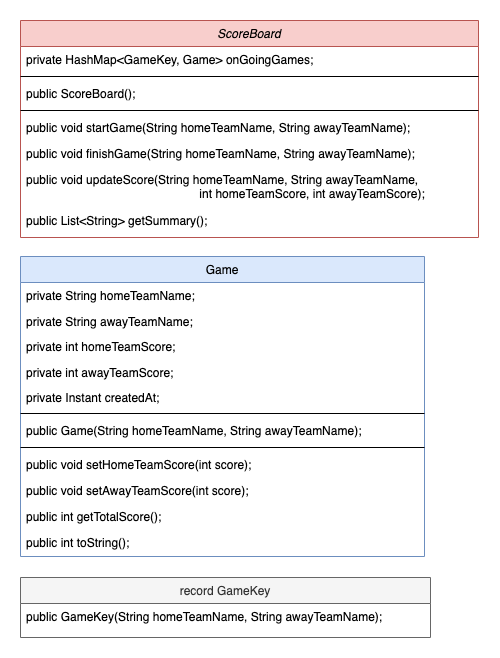

The diagram above was exported from draw.io. Its source (the exported page's mxGraphModel, read from the mxfile embedded in the PNG):
<mxGraphModel dx="1645" dy="853" grid="0" gridSize="10" guides="1" tooltips="1" connect="1" arrows="1" fold="1" page="1" pageScale="1" pageWidth="1169" pageHeight="827" math="0" shadow="0">
  <root>
    <mxCell id="WIyWlLk6GJQsqaUBKTNV-0" />
    <mxCell id="WIyWlLk6GJQsqaUBKTNV-1" parent="WIyWlLk6GJQsqaUBKTNV-0" />
    <mxCell id="zkfFHV4jXpPFQw0GAbJ--0" value="ScoreBoard" style="swimlane;fontStyle=2;align=center;verticalAlign=top;childLayout=stackLayout;horizontal=1;startSize=26;horizontalStack=0;resizeParent=1;resizeLast=0;collapsible=1;marginBottom=0;rounded=0;shadow=0;strokeWidth=1;fillColor=#f8cecc;strokeColor=#b85450;" parent="WIyWlLk6GJQsqaUBKTNV-1" vertex="1">
      <mxGeometry x="152" y="60" width="458" height="217" as="geometry">
        <mxRectangle x="230" y="140" width="160" height="26" as="alternateBounds" />
      </mxGeometry>
    </mxCell>
    <mxCell id="-oDPBmregBeZR6oidZmA-15" value="private HashMap&lt;GameKey, Game&gt; onGoingGames;" style="text;align=left;verticalAlign=top;spacingLeft=4;spacingRight=4;overflow=hidden;rotatable=0;points=[[0,0.5],[1,0.5]];portConstraint=eastwest;" vertex="1" parent="zkfFHV4jXpPFQw0GAbJ--0">
      <mxGeometry y="26" width="458" height="26" as="geometry" />
    </mxCell>
    <mxCell id="-oDPBmregBeZR6oidZmA-38" value="" style="line;html=1;strokeWidth=1;align=left;verticalAlign=middle;spacingTop=-1;spacingLeft=3;spacingRight=3;rotatable=0;labelPosition=right;points=[];portConstraint=eastwest;" vertex="1" parent="zkfFHV4jXpPFQw0GAbJ--0">
      <mxGeometry y="52" width="458" height="8" as="geometry" />
    </mxCell>
    <mxCell id="-oDPBmregBeZR6oidZmA-39" value="public ScoreBoard();" style="text;align=left;verticalAlign=top;spacingLeft=4;spacingRight=4;overflow=hidden;rotatable=0;points=[[0,0.5],[1,0.5]];portConstraint=eastwest;" vertex="1" parent="zkfFHV4jXpPFQw0GAbJ--0">
      <mxGeometry y="60" width="458" height="26" as="geometry" />
    </mxCell>
    <mxCell id="zkfFHV4jXpPFQw0GAbJ--4" value="" style="line;html=1;strokeWidth=1;align=left;verticalAlign=middle;spacingTop=-1;spacingLeft=3;spacingRight=3;rotatable=0;labelPosition=right;points=[];portConstraint=eastwest;" parent="zkfFHV4jXpPFQw0GAbJ--0" vertex="1">
      <mxGeometry y="86" width="458" height="8" as="geometry" />
    </mxCell>
    <mxCell id="zkfFHV4jXpPFQw0GAbJ--5" value="public void startGame(String homeTeamName, String awayTeamName);" style="text;align=left;verticalAlign=top;spacingLeft=4;spacingRight=4;overflow=hidden;rotatable=0;points=[[0,0.5],[1,0.5]];portConstraint=eastwest;" parent="zkfFHV4jXpPFQw0GAbJ--0" vertex="1">
      <mxGeometry y="94" width="458" height="26" as="geometry" />
    </mxCell>
    <mxCell id="-oDPBmregBeZR6oidZmA-0" value="public void finishGame(String homeTeamName, String awayTeamName);" style="text;align=left;verticalAlign=top;spacingLeft=4;spacingRight=4;overflow=hidden;rotatable=0;points=[[0,0.5],[1,0.5]];portConstraint=eastwest;" vertex="1" parent="zkfFHV4jXpPFQw0GAbJ--0">
      <mxGeometry y="120" width="458" height="26" as="geometry" />
    </mxCell>
    <mxCell id="-oDPBmregBeZR6oidZmA-1" value="public void updateScore(String homeTeamName, String awayTeamName, &#10;                                                    int homeTeamScore, int awayTeamScore);" style="text;align=left;verticalAlign=top;spacingLeft=4;spacingRight=4;overflow=hidden;rotatable=0;points=[[0,0.5],[1,0.5]];portConstraint=eastwest;" vertex="1" parent="zkfFHV4jXpPFQw0GAbJ--0">
      <mxGeometry y="146" width="458" height="41" as="geometry" />
    </mxCell>
    <mxCell id="-oDPBmregBeZR6oidZmA-2" value="public List&lt;String&gt; getSummary();" style="text;align=left;verticalAlign=top;spacingLeft=4;spacingRight=4;overflow=hidden;rotatable=0;points=[[0,0.5],[1,0.5]];portConstraint=eastwest;" vertex="1" parent="zkfFHV4jXpPFQw0GAbJ--0">
      <mxGeometry y="187" width="458" height="26" as="geometry" />
    </mxCell>
    <mxCell id="-oDPBmregBeZR6oidZmA-8" value="Game" style="swimlane;fontStyle=0;align=center;verticalAlign=top;childLayout=stackLayout;horizontal=1;startSize=26;horizontalStack=0;resizeParent=1;resizeLast=0;collapsible=1;marginBottom=0;rounded=0;shadow=0;strokeWidth=1;fillColor=#dae8fc;strokeColor=#6c8ebf;" vertex="1" parent="WIyWlLk6GJQsqaUBKTNV-1">
      <mxGeometry x="152" y="296" width="404" height="300" as="geometry">
        <mxRectangle x="340" y="380" width="170" height="26" as="alternateBounds" />
      </mxGeometry>
    </mxCell>
    <mxCell id="-oDPBmregBeZR6oidZmA-9" value="private String homeTeamName;" style="text;align=left;verticalAlign=top;spacingLeft=4;spacingRight=4;overflow=hidden;rotatable=0;points=[[0,0.5],[1,0.5]];portConstraint=eastwest;" vertex="1" parent="-oDPBmregBeZR6oidZmA-8">
      <mxGeometry y="26" width="404" height="26" as="geometry" />
    </mxCell>
    <mxCell id="-oDPBmregBeZR6oidZmA-24" value="private String awayTeamName;&#10;" style="text;align=left;verticalAlign=top;spacingLeft=4;spacingRight=4;overflow=hidden;rotatable=0;points=[[0,0.5],[1,0.5]];portConstraint=eastwest;" vertex="1" parent="-oDPBmregBeZR6oidZmA-8">
      <mxGeometry y="52" width="404" height="25" as="geometry" />
    </mxCell>
    <mxCell id="-oDPBmregBeZR6oidZmA-51" value="private int homeTeamScore;" style="text;align=left;verticalAlign=top;spacingLeft=4;spacingRight=4;overflow=hidden;rotatable=0;points=[[0,0.5],[1,0.5]];portConstraint=eastwest;" vertex="1" parent="-oDPBmregBeZR6oidZmA-8">
      <mxGeometry y="77" width="404" height="26" as="geometry" />
    </mxCell>
    <mxCell id="-oDPBmregBeZR6oidZmA-50" value="private int awayTeamScore;&#10;" style="text;align=left;verticalAlign=top;spacingLeft=4;spacingRight=4;overflow=hidden;rotatable=0;points=[[0,0.5],[1,0.5]];portConstraint=eastwest;" vertex="1" parent="-oDPBmregBeZR6oidZmA-8">
      <mxGeometry y="103" width="404" height="25" as="geometry" />
    </mxCell>
    <mxCell id="-oDPBmregBeZR6oidZmA-53" value="private Instant createdAt;" style="text;align=left;verticalAlign=top;spacingLeft=4;spacingRight=4;overflow=hidden;rotatable=0;points=[[0,0.5],[1,0.5]];portConstraint=eastwest;" vertex="1" parent="-oDPBmregBeZR6oidZmA-8">
      <mxGeometry y="128" width="404" height="25" as="geometry" />
    </mxCell>
    <mxCell id="-oDPBmregBeZR6oidZmA-11" value="" style="line;html=1;strokeWidth=1;align=left;verticalAlign=middle;spacingTop=-1;spacingLeft=3;spacingRight=3;rotatable=0;labelPosition=right;points=[];portConstraint=eastwest;" vertex="1" parent="-oDPBmregBeZR6oidZmA-8">
      <mxGeometry y="153" width="404" height="8" as="geometry" />
    </mxCell>
    <mxCell id="-oDPBmregBeZR6oidZmA-23" value="public Game(String homeTeamName, String awayTeamName);" style="text;align=left;verticalAlign=top;spacingLeft=4;spacingRight=4;overflow=hidden;rotatable=0;points=[[0,0.5],[1,0.5]];portConstraint=eastwest;" vertex="1" parent="-oDPBmregBeZR6oidZmA-8">
      <mxGeometry y="161" width="404" height="26" as="geometry" />
    </mxCell>
    <mxCell id="-oDPBmregBeZR6oidZmA-25" value="" style="line;html=1;strokeWidth=1;align=left;verticalAlign=middle;spacingTop=-1;spacingLeft=3;spacingRight=3;rotatable=0;labelPosition=right;points=[];portConstraint=eastwest;" vertex="1" parent="-oDPBmregBeZR6oidZmA-8">
      <mxGeometry y="187" width="404" height="8" as="geometry" />
    </mxCell>
    <mxCell id="-oDPBmregBeZR6oidZmA-54" value="public void setHomeTeamScore(int score);" style="text;align=left;verticalAlign=top;spacingLeft=4;spacingRight=4;overflow=hidden;rotatable=0;points=[[0,0.5],[1,0.5]];portConstraint=eastwest;" vertex="1" parent="-oDPBmregBeZR6oidZmA-8">
      <mxGeometry y="195" width="404" height="26" as="geometry" />
    </mxCell>
    <mxCell id="-oDPBmregBeZR6oidZmA-55" value="public void setAwayTeamScore(int score);" style="text;align=left;verticalAlign=top;spacingLeft=4;spacingRight=4;overflow=hidden;rotatable=0;points=[[0,0.5],[1,0.5]];portConstraint=eastwest;" vertex="1" parent="-oDPBmregBeZR6oidZmA-8">
      <mxGeometry y="221" width="404" height="26" as="geometry" />
    </mxCell>
    <mxCell id="-oDPBmregBeZR6oidZmA-14" value="public int getTotalScore();" style="text;align=left;verticalAlign=top;spacingLeft=4;spacingRight=4;overflow=hidden;rotatable=0;points=[[0,0.5],[1,0.5]];portConstraint=eastwest;" vertex="1" parent="-oDPBmregBeZR6oidZmA-8">
      <mxGeometry y="247" width="404" height="26" as="geometry" />
    </mxCell>
    <mxCell id="-oDPBmregBeZR6oidZmA-52" value="public int toString();" style="text;align=left;verticalAlign=top;spacingLeft=4;spacingRight=4;overflow=hidden;rotatable=0;points=[[0,0.5],[1,0.5]];portConstraint=eastwest;" vertex="1" parent="-oDPBmregBeZR6oidZmA-8">
      <mxGeometry y="273" width="404" height="26" as="geometry" />
    </mxCell>
    <mxCell id="-oDPBmregBeZR6oidZmA-28" value="record GameKey" style="swimlane;fontStyle=0;align=center;verticalAlign=top;childLayout=stackLayout;horizontal=1;startSize=26;horizontalStack=0;resizeParent=1;resizeLast=0;collapsible=1;marginBottom=0;rounded=0;shadow=0;strokeWidth=1;fillColor=#f5f5f5;fontColor=#333333;strokeColor=#666666;" vertex="1" parent="WIyWlLk6GJQsqaUBKTNV-1">
      <mxGeometry x="152" y="617" width="410" height="60" as="geometry">
        <mxRectangle x="340" y="380" width="170" height="26" as="alternateBounds" />
      </mxGeometry>
    </mxCell>
    <mxCell id="-oDPBmregBeZR6oidZmA-36" value="public GameKey(String homeTeamName, String awayTeamName);" style="text;align=left;verticalAlign=top;spacingLeft=4;spacingRight=4;overflow=hidden;rotatable=0;points=[[0,0.5],[1,0.5]];portConstraint=eastwest;" vertex="1" parent="-oDPBmregBeZR6oidZmA-28">
      <mxGeometry y="26" width="410" height="26" as="geometry" />
    </mxCell>
  </root>
</mxGraphModel>